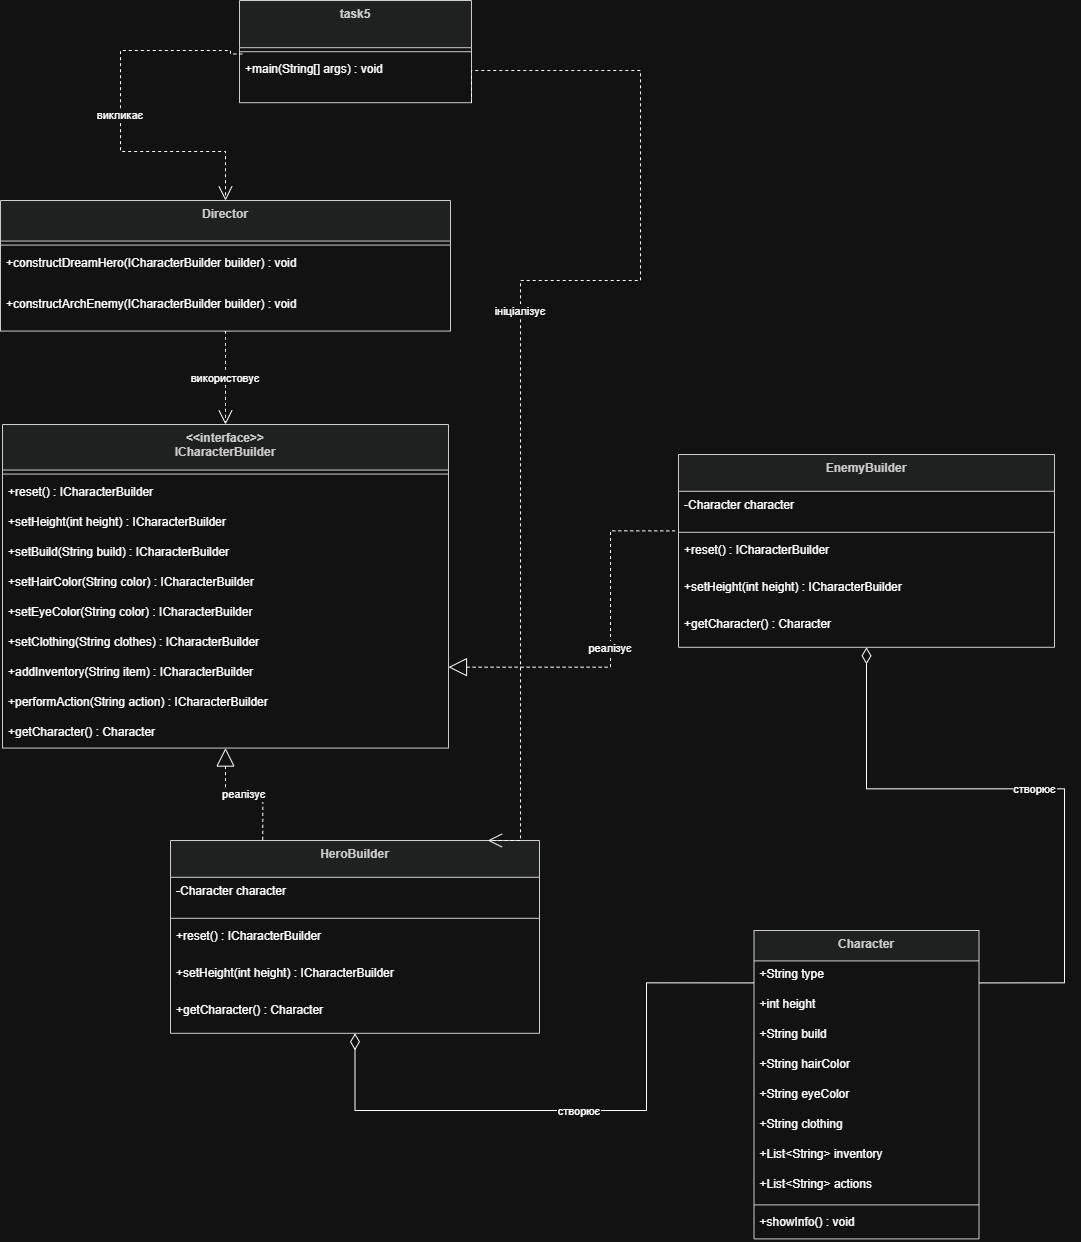

The diagram above was exported from draw.io. Its source (the exported page's mxGraphModel, read from the mxfile embedded in the PNG):
<mxGraphModel dx="2002" dy="1273" grid="1" gridSize="10" guides="1" tooltips="1" connect="1" arrows="1" fold="1" page="1" pageScale="1" pageWidth="827" pageHeight="1169" math="0" shadow="0">
  <root>
    <mxCell id="0" />
    <mxCell id="1" parent="0" />
    <mxCell id="sY_0d8hmd-PiaHJKyiTI-1" parent="1" style="swimlane;fontStyle=1;align=center;verticalAlign=top;childLayout=stackLayout;horizontal=1;startSize=30.4;horizontalStack=0;resizeParent=1;resizeParentMax=0;resizeLast=0;collapsible=0;marginBottom=0;fillColor=light-dark(#eeeeee,#1f2020);strokeColor=light-dark(#999999,#cccccc);fontColor=light-dark(#333333,#cccccc);" value="Character" vertex="1">
      <mxGeometry height="308.4" width="225" x="773.5" y="1060" as="geometry" />
    </mxCell>
    <mxCell id="sY_0d8hmd-PiaHJKyiTI-2" parent="sY_0d8hmd-PiaHJKyiTI-1" style="text;strokeColor=none;fillColor=none;align=left;verticalAlign=top;spacingLeft=4;spacingRight=4;overflow=hidden;rotatable=0;points=[[0,0.5],[1,0.5]];portConstraint=eastwest;" value="+String type" vertex="1">
      <mxGeometry height="30" width="225" y="30.4" as="geometry" />
    </mxCell>
    <mxCell id="sY_0d8hmd-PiaHJKyiTI-3" parent="sY_0d8hmd-PiaHJKyiTI-1" style="text;strokeColor=none;fillColor=none;align=left;verticalAlign=top;spacingLeft=4;spacingRight=4;overflow=hidden;rotatable=0;points=[[0,0.5],[1,0.5]];portConstraint=eastwest;" value="+int height" vertex="1">
      <mxGeometry height="30" width="225" y="60.4" as="geometry" />
    </mxCell>
    <mxCell id="sY_0d8hmd-PiaHJKyiTI-4" parent="sY_0d8hmd-PiaHJKyiTI-1" style="text;strokeColor=none;fillColor=none;align=left;verticalAlign=top;spacingLeft=4;spacingRight=4;overflow=hidden;rotatable=0;points=[[0,0.5],[1,0.5]];portConstraint=eastwest;" value="+String build" vertex="1">
      <mxGeometry height="30" width="225" y="90.4" as="geometry" />
    </mxCell>
    <mxCell id="sY_0d8hmd-PiaHJKyiTI-5" parent="sY_0d8hmd-PiaHJKyiTI-1" style="text;strokeColor=none;fillColor=none;align=left;verticalAlign=top;spacingLeft=4;spacingRight=4;overflow=hidden;rotatable=0;points=[[0,0.5],[1,0.5]];portConstraint=eastwest;" value="+String hairColor" vertex="1">
      <mxGeometry height="30" width="225" y="120.4" as="geometry" />
    </mxCell>
    <mxCell id="sY_0d8hmd-PiaHJKyiTI-6" parent="sY_0d8hmd-PiaHJKyiTI-1" style="text;strokeColor=none;fillColor=none;align=left;verticalAlign=top;spacingLeft=4;spacingRight=4;overflow=hidden;rotatable=0;points=[[0,0.5],[1,0.5]];portConstraint=eastwest;" value="+String eyeColor" vertex="1">
      <mxGeometry height="30" width="225" y="150.4" as="geometry" />
    </mxCell>
    <mxCell id="sY_0d8hmd-PiaHJKyiTI-7" parent="sY_0d8hmd-PiaHJKyiTI-1" style="text;strokeColor=none;fillColor=none;align=left;verticalAlign=top;spacingLeft=4;spacingRight=4;overflow=hidden;rotatable=0;points=[[0,0.5],[1,0.5]];portConstraint=eastwest;" value="+String clothing" vertex="1">
      <mxGeometry height="30" width="225" y="180.4" as="geometry" />
    </mxCell>
    <mxCell id="sY_0d8hmd-PiaHJKyiTI-8" parent="sY_0d8hmd-PiaHJKyiTI-1" style="text;strokeColor=none;fillColor=none;align=left;verticalAlign=top;spacingLeft=4;spacingRight=4;overflow=hidden;rotatable=0;points=[[0,0.5],[1,0.5]];portConstraint=eastwest;" value="+List&lt;String&gt; inventory" vertex="1">
      <mxGeometry height="30" width="225" y="210.4" as="geometry" />
    </mxCell>
    <mxCell id="sY_0d8hmd-PiaHJKyiTI-9" parent="sY_0d8hmd-PiaHJKyiTI-1" style="text;strokeColor=none;fillColor=none;align=left;verticalAlign=top;spacingLeft=4;spacingRight=4;overflow=hidden;rotatable=0;points=[[0,0.5],[1,0.5]];portConstraint=eastwest;" value="+List&lt;String&gt; actions" vertex="1">
      <mxGeometry height="30" width="225" y="240.4" as="geometry" />
    </mxCell>
    <mxCell id="sY_0d8hmd-PiaHJKyiTI-10" parent="sY_0d8hmd-PiaHJKyiTI-1" style="line;strokeWidth=1;fillColor=none;align=left;verticalAlign=middle;spacingTop=-1;spacingLeft=3;spacingRight=3;rotatable=0;labelPosition=right;points=[];portConstraint=eastwest;strokeColor=inherit;" vertex="1">
      <mxGeometry height="8" width="225" y="270.4" as="geometry" />
    </mxCell>
    <mxCell id="sY_0d8hmd-PiaHJKyiTI-11" parent="sY_0d8hmd-PiaHJKyiTI-1" style="text;strokeColor=none;fillColor=none;align=left;verticalAlign=top;spacingLeft=4;spacingRight=4;overflow=hidden;rotatable=0;points=[[0,0.5],[1,0.5]];portConstraint=eastwest;" value="+showInfo() : void" vertex="1">
      <mxGeometry height="30" width="225" y="278.4" as="geometry" />
    </mxCell>
    <mxCell id="sY_0d8hmd-PiaHJKyiTI-12" parent="1" style="swimlane;fontStyle=1;align=center;verticalAlign=top;childLayout=stackLayout;horizontal=1;startSize=45.54545454545455;horizontalStack=0;resizeParent=1;resizeParentMax=0;resizeLast=0;collapsible=0;marginBottom=0;fillColor=light-dark(#eeeeee,#1f2020);strokeColor=light-dark(#999999,#cccccc);fontColor=light-dark(#333333,#cccccc);" value="&lt;&lt;interface&gt;&gt;&#10;ICharacterBuilder" vertex="1">
      <mxGeometry height="323.54545454545456" width="446" x="22" y="554" as="geometry" />
    </mxCell>
    <mxCell id="sY_0d8hmd-PiaHJKyiTI-13" parent="sY_0d8hmd-PiaHJKyiTI-12" style="line;strokeWidth=1;fillColor=none;align=left;verticalAlign=middle;spacingTop=-1;spacingLeft=3;spacingRight=3;rotatable=0;labelPosition=right;points=[];portConstraint=eastwest;strokeColor=inherit;" vertex="1">
      <mxGeometry height="8" width="446" y="45.54545454545455" as="geometry" />
    </mxCell>
    <mxCell id="sY_0d8hmd-PiaHJKyiTI-14" parent="sY_0d8hmd-PiaHJKyiTI-12" style="text;strokeColor=none;fillColor=none;align=left;verticalAlign=top;spacingLeft=4;spacingRight=4;overflow=hidden;rotatable=0;points=[[0,0.5],[1,0.5]];portConstraint=eastwest;" value="+reset() : ICharacterBuilder" vertex="1">
      <mxGeometry height="30" width="446" y="53.54545454545455" as="geometry" />
    </mxCell>
    <mxCell id="sY_0d8hmd-PiaHJKyiTI-15" parent="sY_0d8hmd-PiaHJKyiTI-12" style="text;strokeColor=none;fillColor=none;align=left;verticalAlign=top;spacingLeft=4;spacingRight=4;overflow=hidden;rotatable=0;points=[[0,0.5],[1,0.5]];portConstraint=eastwest;" value="+setHeight(int height) : ICharacterBuilder" vertex="1">
      <mxGeometry height="30" width="446" y="83.54545454545455" as="geometry" />
    </mxCell>
    <mxCell id="sY_0d8hmd-PiaHJKyiTI-16" parent="sY_0d8hmd-PiaHJKyiTI-12" style="text;strokeColor=none;fillColor=none;align=left;verticalAlign=top;spacingLeft=4;spacingRight=4;overflow=hidden;rotatable=0;points=[[0,0.5],[1,0.5]];portConstraint=eastwest;" value="+setBuild(String build) : ICharacterBuilder" vertex="1">
      <mxGeometry height="30" width="446" y="113.54545454545455" as="geometry" />
    </mxCell>
    <mxCell id="sY_0d8hmd-PiaHJKyiTI-17" parent="sY_0d8hmd-PiaHJKyiTI-12" style="text;strokeColor=none;fillColor=none;align=left;verticalAlign=top;spacingLeft=4;spacingRight=4;overflow=hidden;rotatable=0;points=[[0,0.5],[1,0.5]];portConstraint=eastwest;" value="+setHairColor(String color) : ICharacterBuilder" vertex="1">
      <mxGeometry height="30" width="446" y="143.54545454545456" as="geometry" />
    </mxCell>
    <mxCell id="sY_0d8hmd-PiaHJKyiTI-18" parent="sY_0d8hmd-PiaHJKyiTI-12" style="text;strokeColor=none;fillColor=none;align=left;verticalAlign=top;spacingLeft=4;spacingRight=4;overflow=hidden;rotatable=0;points=[[0,0.5],[1,0.5]];portConstraint=eastwest;" value="+setEyeColor(String color) : ICharacterBuilder" vertex="1">
      <mxGeometry height="30" width="446" y="173.54545454545456" as="geometry" />
    </mxCell>
    <mxCell id="sY_0d8hmd-PiaHJKyiTI-19" parent="sY_0d8hmd-PiaHJKyiTI-12" style="text;strokeColor=none;fillColor=none;align=left;verticalAlign=top;spacingLeft=4;spacingRight=4;overflow=hidden;rotatable=0;points=[[0,0.5],[1,0.5]];portConstraint=eastwest;" value="+setClothing(String clothes) : ICharacterBuilder" vertex="1">
      <mxGeometry height="30" width="446" y="203.54545454545456" as="geometry" />
    </mxCell>
    <mxCell id="sY_0d8hmd-PiaHJKyiTI-20" parent="sY_0d8hmd-PiaHJKyiTI-12" style="text;strokeColor=none;fillColor=none;align=left;verticalAlign=top;spacingLeft=4;spacingRight=4;overflow=hidden;rotatable=0;points=[[0,0.5],[1,0.5]];portConstraint=eastwest;" value="+addInventory(String item) : ICharacterBuilder" vertex="1">
      <mxGeometry height="30" width="446" y="233.54545454545456" as="geometry" />
    </mxCell>
    <mxCell id="sY_0d8hmd-PiaHJKyiTI-21" parent="sY_0d8hmd-PiaHJKyiTI-12" style="text;strokeColor=none;fillColor=none;align=left;verticalAlign=top;spacingLeft=4;spacingRight=4;overflow=hidden;rotatable=0;points=[[0,0.5],[1,0.5]];portConstraint=eastwest;" value="+performAction(String action) : ICharacterBuilder" vertex="1">
      <mxGeometry height="30" width="446" y="263.54545454545456" as="geometry" />
    </mxCell>
    <mxCell id="sY_0d8hmd-PiaHJKyiTI-22" parent="sY_0d8hmd-PiaHJKyiTI-12" style="text;strokeColor=none;fillColor=none;align=left;verticalAlign=top;spacingLeft=4;spacingRight=4;overflow=hidden;rotatable=0;points=[[0,0.5],[1,0.5]];portConstraint=eastwest;" value="+getCharacter() : Character" vertex="1">
      <mxGeometry height="30" width="446" y="293.54545454545456" as="geometry" />
    </mxCell>
    <mxCell id="sY_0d8hmd-PiaHJKyiTI-23" parent="1" style="swimlane;fontStyle=1;align=center;verticalAlign=top;childLayout=stackLayout;horizontal=1;startSize=36.8;horizontalStack=0;resizeParent=1;resizeParentMax=0;resizeLast=0;collapsible=0;marginBottom=0;fillColor=light-dark(#eeeeee,#1f2020);strokeColor=light-dark(#999999,#cccccc);fontColor=light-dark(#333333,#cccccc);" value="HeroBuilder" vertex="1">
      <mxGeometry height="192.8" width="369" x="190" y="970" as="geometry" />
    </mxCell>
    <mxCell id="sY_0d8hmd-PiaHJKyiTI-24" parent="sY_0d8hmd-PiaHJKyiTI-23" style="text;strokeColor=none;fillColor=none;align=left;verticalAlign=top;spacingLeft=4;spacingRight=4;overflow=hidden;rotatable=0;points=[[0,0.5],[1,0.5]];portConstraint=eastwest;" value="-Character character" vertex="1">
      <mxGeometry height="37" width="369" y="36.8" as="geometry" />
    </mxCell>
    <mxCell id="sY_0d8hmd-PiaHJKyiTI-25" parent="sY_0d8hmd-PiaHJKyiTI-23" style="line;strokeWidth=1;fillColor=none;align=left;verticalAlign=middle;spacingTop=-1;spacingLeft=3;spacingRight=3;rotatable=0;labelPosition=right;points=[];portConstraint=eastwest;strokeColor=inherit;" vertex="1">
      <mxGeometry height="8" width="369" y="73.8" as="geometry" />
    </mxCell>
    <mxCell id="sY_0d8hmd-PiaHJKyiTI-26" parent="sY_0d8hmd-PiaHJKyiTI-23" style="text;strokeColor=none;fillColor=none;align=left;verticalAlign=top;spacingLeft=4;spacingRight=4;overflow=hidden;rotatable=0;points=[[0,0.5],[1,0.5]];portConstraint=eastwest;" value="+reset() : ICharacterBuilder" vertex="1">
      <mxGeometry height="37" width="369" y="81.8" as="geometry" />
    </mxCell>
    <mxCell id="sY_0d8hmd-PiaHJKyiTI-27" parent="sY_0d8hmd-PiaHJKyiTI-23" style="text;strokeColor=none;fillColor=none;align=left;verticalAlign=top;spacingLeft=4;spacingRight=4;overflow=hidden;rotatable=0;points=[[0,0.5],[1,0.5]];portConstraint=eastwest;" value="+setHeight(int height) : ICharacterBuilder" vertex="1">
      <mxGeometry height="37" width="369" y="118.8" as="geometry" />
    </mxCell>
    <mxCell id="sY_0d8hmd-PiaHJKyiTI-28" parent="sY_0d8hmd-PiaHJKyiTI-23" style="text;strokeColor=none;fillColor=none;align=left;verticalAlign=top;spacingLeft=4;spacingRight=4;overflow=hidden;rotatable=0;points=[[0,0.5],[1,0.5]];portConstraint=eastwest;" value="+getCharacter() : Character" vertex="1">
      <mxGeometry height="37" width="369" y="155.8" as="geometry" />
    </mxCell>
    <mxCell id="sY_0d8hmd-PiaHJKyiTI-29" parent="1" style="swimlane;fontStyle=1;align=center;verticalAlign=top;childLayout=stackLayout;horizontal=1;startSize=36.8;horizontalStack=0;resizeParent=1;resizeParentMax=0;resizeLast=0;collapsible=0;marginBottom=0;fillColor=light-dark(#eeeeee,#1f2020);strokeColor=light-dark(#999999,#cccccc);fontColor=light-dark(#333333,#cccccc);" value="EnemyBuilder" vertex="1">
      <mxGeometry height="192.8" width="376" x="698" y="584" as="geometry" />
    </mxCell>
    <mxCell id="sY_0d8hmd-PiaHJKyiTI-30" parent="sY_0d8hmd-PiaHJKyiTI-29" style="text;strokeColor=none;fillColor=none;align=left;verticalAlign=top;spacingLeft=4;spacingRight=4;overflow=hidden;rotatable=0;points=[[0,0.5],[1,0.5]];portConstraint=eastwest;" value="-Character character" vertex="1">
      <mxGeometry height="37" width="376" y="36.8" as="geometry" />
    </mxCell>
    <mxCell id="sY_0d8hmd-PiaHJKyiTI-31" parent="sY_0d8hmd-PiaHJKyiTI-29" style="line;strokeWidth=1;fillColor=none;align=left;verticalAlign=middle;spacingTop=-1;spacingLeft=3;spacingRight=3;rotatable=0;labelPosition=right;points=[];portConstraint=eastwest;strokeColor=inherit;" vertex="1">
      <mxGeometry height="8" width="376" y="73.8" as="geometry" />
    </mxCell>
    <mxCell id="sY_0d8hmd-PiaHJKyiTI-32" parent="sY_0d8hmd-PiaHJKyiTI-29" style="text;strokeColor=none;fillColor=none;align=left;verticalAlign=top;spacingLeft=4;spacingRight=4;overflow=hidden;rotatable=0;points=[[0,0.5],[1,0.5]];portConstraint=eastwest;" value="+reset() : ICharacterBuilder" vertex="1">
      <mxGeometry height="37" width="376" y="81.8" as="geometry" />
    </mxCell>
    <mxCell id="sY_0d8hmd-PiaHJKyiTI-33" parent="sY_0d8hmd-PiaHJKyiTI-29" style="text;strokeColor=none;fillColor=none;align=left;verticalAlign=top;spacingLeft=4;spacingRight=4;overflow=hidden;rotatable=0;points=[[0,0.5],[1,0.5]];portConstraint=eastwest;" value="+setHeight(int height) : ICharacterBuilder" vertex="1">
      <mxGeometry height="37" width="376" y="118.8" as="geometry" />
    </mxCell>
    <mxCell id="sY_0d8hmd-PiaHJKyiTI-34" parent="sY_0d8hmd-PiaHJKyiTI-29" style="text;strokeColor=none;fillColor=none;align=left;verticalAlign=top;spacingLeft=4;spacingRight=4;overflow=hidden;rotatable=0;points=[[0,0.5],[1,0.5]];portConstraint=eastwest;" value="+getCharacter() : Character" vertex="1">
      <mxGeometry height="37" width="376" y="155.8" as="geometry" />
    </mxCell>
    <mxCell id="sY_0d8hmd-PiaHJKyiTI-35" parent="1" style="swimlane;fontStyle=1;align=center;verticalAlign=top;childLayout=stackLayout;horizontal=1;startSize=40.57142857142857;horizontalStack=0;resizeParent=1;resizeParentMax=0;resizeLast=0;collapsible=0;marginBottom=0;fillColor=light-dark(#eeeeee,#1f2020);strokeColor=light-dark(#999999,#cccccc);fontColor=light-dark(#333333,#cccccc);" value="Director" vertex="1">
      <mxGeometry height="130.57142857142856" width="450" x="20" y="330" as="geometry" />
    </mxCell>
    <mxCell id="sY_0d8hmd-PiaHJKyiTI-36" parent="sY_0d8hmd-PiaHJKyiTI-35" style="line;strokeWidth=1;fillColor=none;align=left;verticalAlign=middle;spacingTop=-1;spacingLeft=3;spacingRight=3;rotatable=0;labelPosition=right;points=[];portConstraint=eastwest;strokeColor=inherit;" vertex="1">
      <mxGeometry height="8" width="450" y="40.57142857142857" as="geometry" />
    </mxCell>
    <mxCell id="sY_0d8hmd-PiaHJKyiTI-37" parent="sY_0d8hmd-PiaHJKyiTI-35" style="text;strokeColor=none;fillColor=none;align=left;verticalAlign=top;spacingLeft=4;spacingRight=4;overflow=hidden;rotatable=0;points=[[0,0.5],[1,0.5]];portConstraint=eastwest;" value="+constructDreamHero(ICharacterBuilder builder) : void" vertex="1">
      <mxGeometry height="41" width="450" y="48.57142857142857" as="geometry" />
    </mxCell>
    <mxCell id="sY_0d8hmd-PiaHJKyiTI-38" parent="sY_0d8hmd-PiaHJKyiTI-35" style="text;strokeColor=none;fillColor=none;align=left;verticalAlign=top;spacingLeft=4;spacingRight=4;overflow=hidden;rotatable=0;points=[[0,0.5],[1,0.5]];portConstraint=eastwest;" value="+constructArchEnemy(ICharacterBuilder builder) : void" vertex="1">
      <mxGeometry height="41" width="450" y="89.57142857142857" as="geometry" />
    </mxCell>
    <mxCell id="sY_0d8hmd-PiaHJKyiTI-39" parent="1" style="swimlane;fontStyle=1;align=center;verticalAlign=top;childLayout=stackLayout;horizontal=1;startSize=47.2;horizontalStack=0;resizeParent=1;resizeParentMax=0;resizeLast=0;collapsible=0;marginBottom=0;fillColor=light-dark(#eeeeee,#1f2020);strokeColor=light-dark(#999999,#cccccc);fontColor=light-dark(#333333,#cccccc);" value="task5" vertex="1">
      <mxGeometry height="102.2" width="232" x="259" y="130" as="geometry" />
    </mxCell>
    <mxCell id="sY_0d8hmd-PiaHJKyiTI-40" parent="sY_0d8hmd-PiaHJKyiTI-39" style="line;strokeWidth=1;fillColor=none;align=left;verticalAlign=middle;spacingTop=-1;spacingLeft=3;spacingRight=3;rotatable=0;labelPosition=right;points=[];portConstraint=eastwest;strokeColor=inherit;" vertex="1">
      <mxGeometry height="8" width="232" y="47.2" as="geometry" />
    </mxCell>
    <mxCell id="sY_0d8hmd-PiaHJKyiTI-41" parent="sY_0d8hmd-PiaHJKyiTI-39" style="text;strokeColor=none;fillColor=none;align=left;verticalAlign=top;spacingLeft=4;spacingRight=4;overflow=hidden;rotatable=0;points=[[0,0.5],[1,0.5]];portConstraint=eastwest;" value="+main(String[] args) : void" vertex="1">
      <mxGeometry height="47" width="232" y="55.2" as="geometry" />
    </mxCell>
    <mxCell id="sY_0d8hmd-PiaHJKyiTI-42" edge="1" parent="1" source="sY_0d8hmd-PiaHJKyiTI-12" style="dashed=1;startArrow=block;startSize=16;startFill=0;endArrow=none;exitX=0.5;exitY=1;entryX=0.25;entryY=0;rounded=0;edgeStyle=orthogonalEdgeStyle;" target="sY_0d8hmd-PiaHJKyiTI-23" value="реалізує">
      <mxGeometry relative="1" as="geometry" />
    </mxCell>
    <mxCell id="sY_0d8hmd-PiaHJKyiTI-43" edge="1" parent="1" source="sY_0d8hmd-PiaHJKyiTI-12" style="dashed=1;startArrow=block;startSize=16;startFill=0;endArrow=none;exitX=1;exitY=0.75;entryX=-0.009;entryY=1.07;rounded=0;edgeStyle=orthogonalEdgeStyle;entryDx=0;entryDy=0;entryPerimeter=0;" target="sY_0d8hmd-PiaHJKyiTI-30" value="реалізує">
      <mxGeometry relative="1" as="geometry">
        <Array as="points">
          <mxPoint x="630" y="797" />
          <mxPoint x="630" y="660" />
        </Array>
      </mxGeometry>
    </mxCell>
    <mxCell id="sY_0d8hmd-PiaHJKyiTI-44" edge="1" parent="1" source="sY_0d8hmd-PiaHJKyiTI-23" style="startArrow=diamondThin;startSize=14;startFill=0;endArrow=none;exitX=0.5;exitY=1;entryX=0;entryY=0.17;rounded=0;edgeStyle=orthogonalEdgeStyle;" target="sY_0d8hmd-PiaHJKyiTI-1" value="створює">
      <mxGeometry relative="1" as="geometry">
        <Array as="points">
          <mxPoint x="374" y="1240" />
          <mxPoint x="666" y="1240" />
          <mxPoint x="666" y="1112" />
        </Array>
      </mxGeometry>
    </mxCell>
    <mxCell id="sY_0d8hmd-PiaHJKyiTI-45" edge="1" parent="1" source="sY_0d8hmd-PiaHJKyiTI-29" style="startArrow=diamondThin;startSize=14;startFill=0;endArrow=none;exitX=0.5;exitY=1;entryX=1;entryY=0.17;rounded=0;edgeStyle=orthogonalEdgeStyle;" target="sY_0d8hmd-PiaHJKyiTI-1" value="створює">
      <mxGeometry relative="1" as="geometry" />
    </mxCell>
    <mxCell id="sY_0d8hmd-PiaHJKyiTI-46" edge="1" parent="1" source="sY_0d8hmd-PiaHJKyiTI-35" style="curved=1;dashed=1;startArrow=none;endArrow=open;endSize=12;exitX=0.5;exitY=1;entryX=0.5;entryY=0;rounded=0;" target="sY_0d8hmd-PiaHJKyiTI-12" value="використовує">
      <mxGeometry relative="1" as="geometry">
        <Array as="points" />
      </mxGeometry>
    </mxCell>
    <mxCell id="sY_0d8hmd-PiaHJKyiTI-47" edge="1" parent="1" source="sY_0d8hmd-PiaHJKyiTI-41" style="dashed=1;startArrow=none;endArrow=open;endSize=12;exitX=0.012;exitY=-0.037;entryX=0.5;entryY=0;rounded=0;edgeStyle=orthogonalEdgeStyle;exitDx=0;exitDy=0;exitPerimeter=0;" target="sY_0d8hmd-PiaHJKyiTI-35" value="викликає">
      <mxGeometry relative="1" as="geometry">
        <Array as="points">
          <mxPoint x="250" y="183" />
          <mxPoint x="250" y="180" />
          <mxPoint x="140" y="180" />
          <mxPoint x="140" y="281" />
          <mxPoint x="245" y="281" />
        </Array>
      </mxGeometry>
    </mxCell>
    <mxCell id="sY_0d8hmd-PiaHJKyiTI-48" edge="1" parent="1" source="sY_0d8hmd-PiaHJKyiTI-39" style="dashed=1;startArrow=none;endArrow=open;endSize=12;exitX=1;exitY=1;entryX=0.86;entryY=0;rounded=0;edgeStyle=orthogonalEdgeStyle;" target="sY_0d8hmd-PiaHJKyiTI-23" value="ініціалізує">
      <mxGeometry relative="1" as="geometry">
        <Array as="points">
          <mxPoint x="491" y="200" />
          <mxPoint x="660" y="200" />
          <mxPoint x="660" y="410" />
          <mxPoint x="540" y="410" />
          <mxPoint x="540" y="970" />
        </Array>
      </mxGeometry>
    </mxCell>
  </root>
</mxGraphModel>